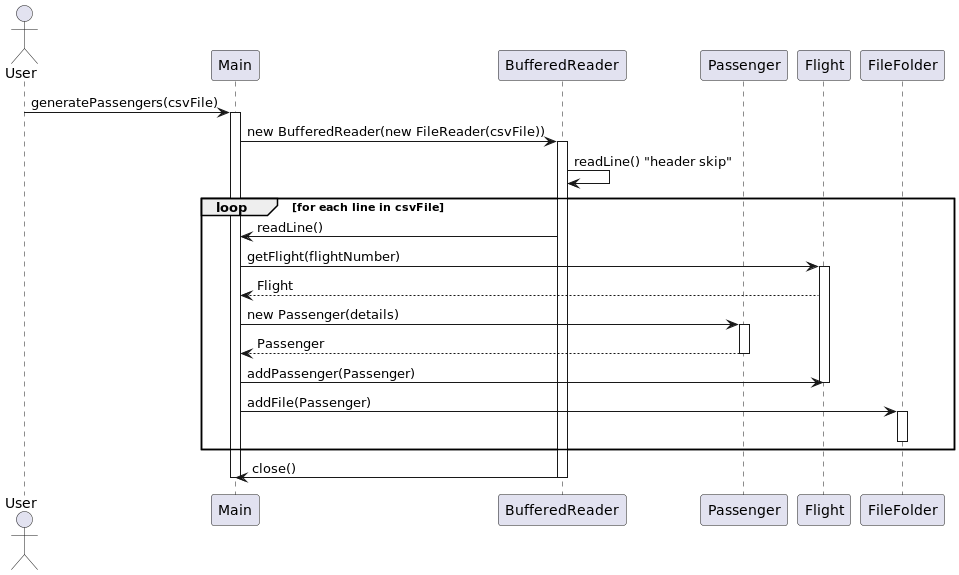

The diagram above was rendered by PlantUML. Its source (embedded in the PNG):
@startuml
actor User
participant "Main" as M
participant "BufferedReader" as BR
participant "Passenger" as P
participant "Flight" as F
participant "FileFolder" as FF

User -> M : generatePassengers(csvFile)
activate M

M -> BR : new BufferedReader(new FileReader(csvFile))
activate BR
BR -> BR : readLine() "header skip"
loop for each line in csvFile
    BR -> M : readLine()
    M -> F : getFlight(flightNumber)
    activate F
    F --> M : Flight
    M -> P : new Passenger(details)
    activate P
    P --> M : Passenger
    deactivate P
    M -> F : addPassenger(Passenger)
    deactivate F
    M -> FF : addFile(Passenger)
    activate FF
    deactivate FF
end
BR -> M : close()
deactivate BR
deactivate M
@enduml